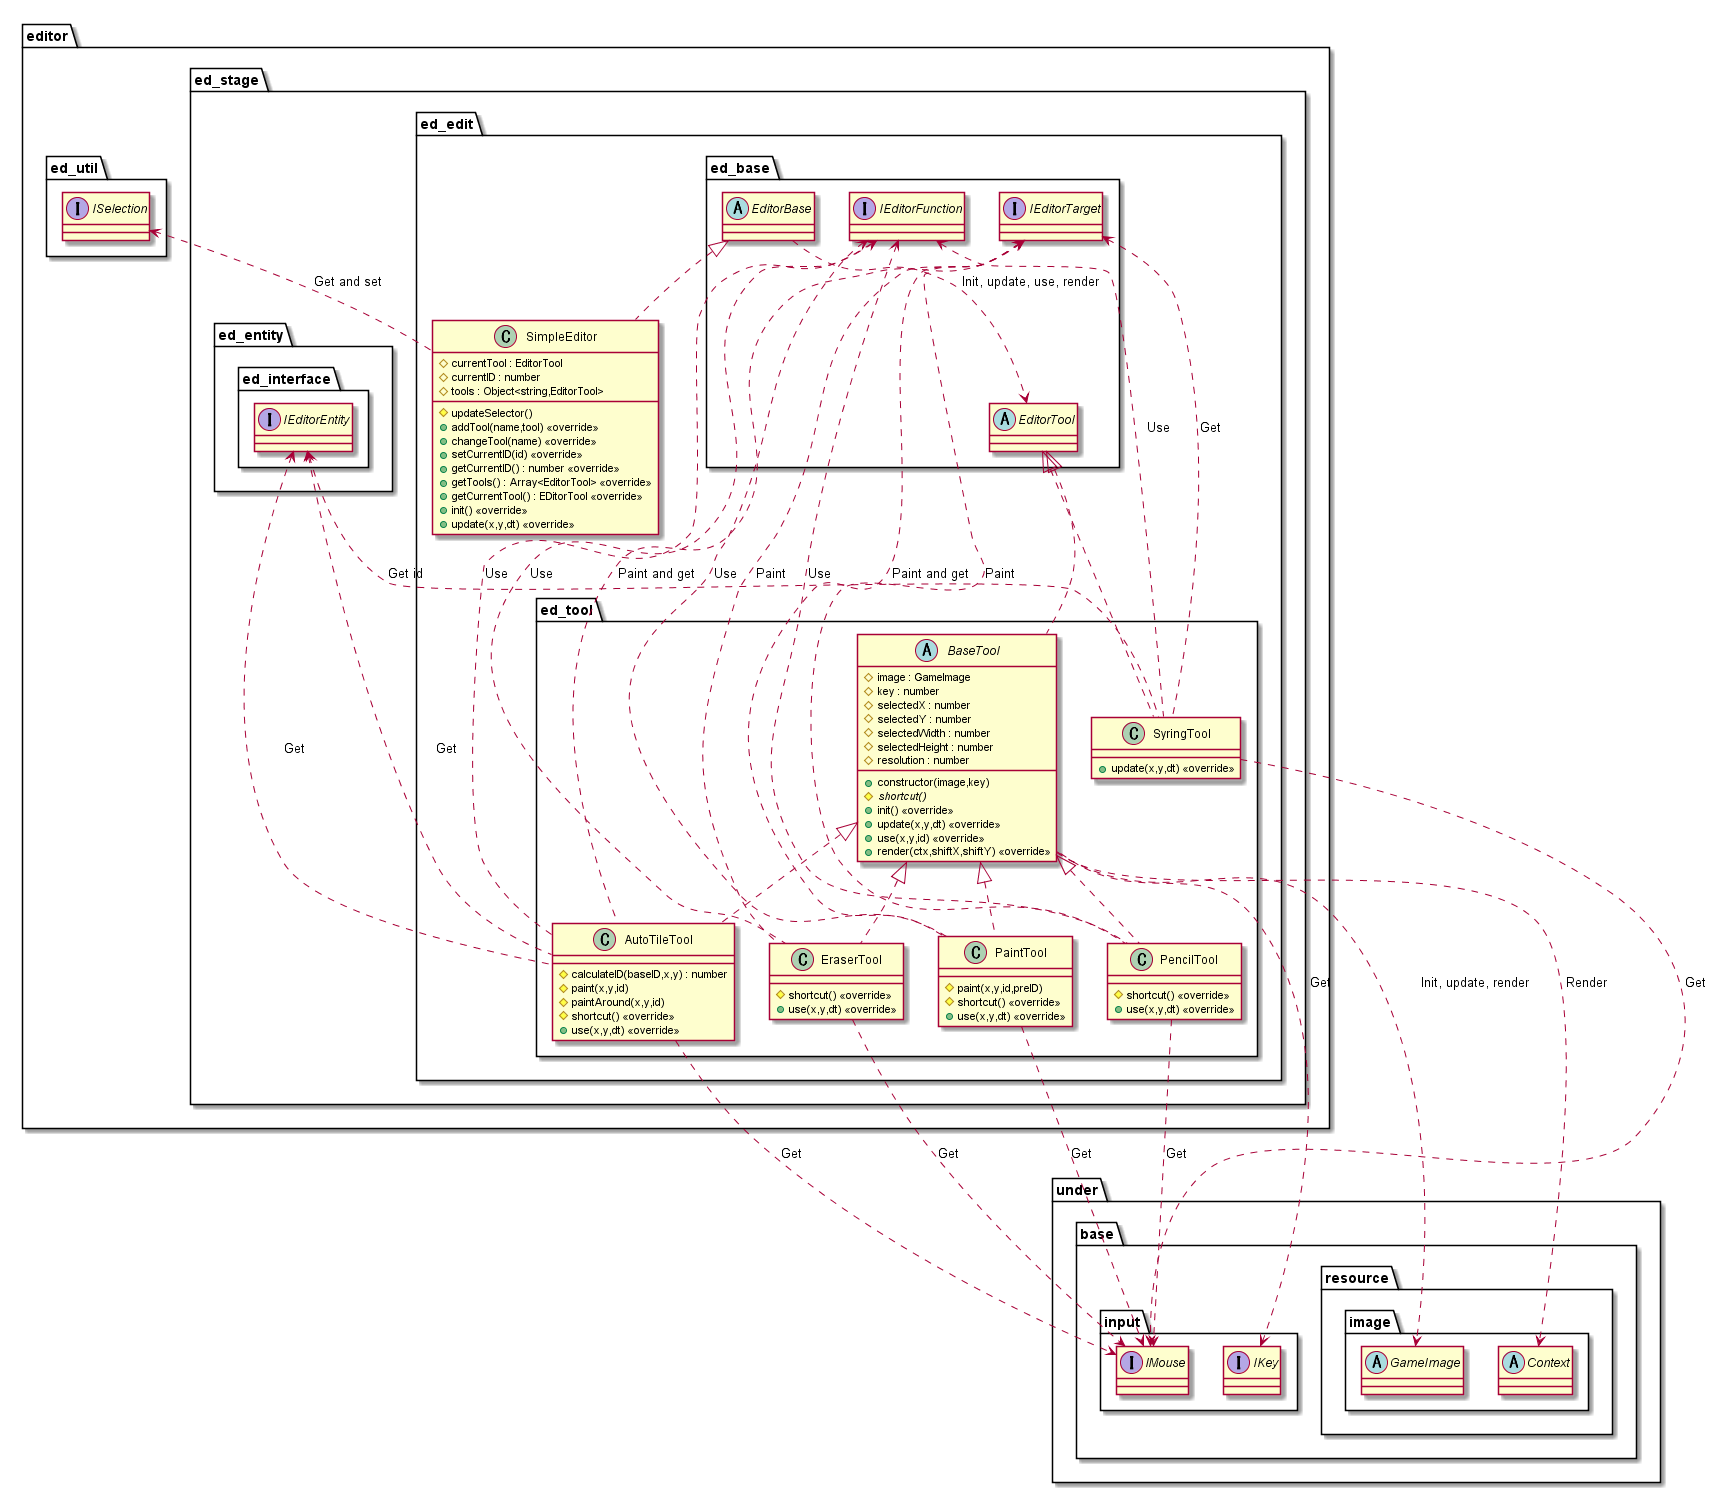

The diagram above was rendered by PlantUML. Its source (embedded in the PNG):
@startuml EditorEdit

package editor {
    package ed_stage {
        package ed_edit {
            package ed_tool {
                abstract BaseTool {
                    +constructor(image,key)
                    #image : GameImage
                    #key : number
                    #selectedX : number
                    #selectedY : number
                    #selectedWidth : number
                    #selectedHeight : number
                    #resolution : number
                    {abstract} #shortcut()
                    +init() <<override>>
                    +update(x,y,dt) <<override>>
                    +use(x,y,id) <<override>>
                    +render(ctx,shiftX,shiftY) <<override>>
                }
                class PencilTool {
                    #shortcut() <<override>>
                    +use(x,y,dt) <<override>>
                }
                class EraserTool {
                    #shortcut() <<override>>
                    +use(x,y,dt) <<override>>
                }
                class SyringTool {
                    +update(x,y,dt) <<override>>
                }
                class PaintTool {
                    #paint(x,y,id,preID)
                    #shortcut() <<override>>
                    +use(x,y,dt) <<override>>
                }
                class AutoTileTool {
                    #calculateID(baseID,x,y) : number
                    #paint(x,y,id)
                    #paintAround(x,y,id)
                    #shortcut() <<override>>
                    +use(x,y,dt) <<override>>
                }
            }
            class SimpleEditor {
                #currentTool : EditorTool
                #currentID : number
                #tools : Object<string,EditorTool>
                #updateSelector()
                +addTool(name,tool) <<override>>
                +changeTool(name) <<override>>
                +setCurrentID(id) <<override>>
                +getCurrentID() : number <<override>>
                +getTools() : Array<EditorTool> <<override>>
                +getCurrentTool() : EDitorTool <<override>>
                +init() <<override>>
                +update(x,y,dt) <<override>>
            }
        }
    }
}

package under {
    package base {
        package input {
            interface IKey
            interface IMouse
        }
        package resource {
            package image {
                abstract Context
                abstract GameImage
            }
        }
    }
}
package editor {
    package ed_stage {
        package ed_edit {
            package ed_base {
                abstract EditorBase
                abstract EditorTool
                interface IEditorFunction
                interface IEditorTarget
            }
        }
        package ed_entity {
            package ed_interface {
                interface IEditorEntity
            }
        }
    }
    package ed_util {
        interface ISelection
    }
}

EditorBase ..> EditorTool : Init, update, use, render

IKey <.. BaseTool : Get
BaseTool ..> Context : Render
BaseTool ..> GameImage : Init, update, render

PencilTool ..> IMouse : Get
IEditorFunction <.. PencilTool : Use
IEditorTarget <.. PencilTool : Paint

EraserTool ..> IMouse : Get
IEditorFunction <.. EraserTool : Use
IEditorTarget <.. EraserTool : Paint

SyringTool ..> IMouse : Get
IEditorFunction <.. SyringTool : Use
IEditorTarget <.. SyringTool : Get
IEditorEntity <.. SyringTool : Get id

PaintTool ..> IMouse : Get
IEditorFunction <.. PaintTool : Use
IEditorTarget <.. PaintTool : Paint and get
IEditorEntity <.. AutoTileTool : Get

AutoTileTool ..> IMouse : Get
IEditorFunction <.. AutoTileTool : Use
IEditorTarget <.. AutoTileTool : Paint and get
IEditorEntity <.. AutoTileTool : Get

ISelection <.. SimpleEditor : Get and set

EditorBase <|.. SimpleEditor

EditorTool <|.. BaseTool
BaseTool <|.. PencilTool
BaseTool <|.. EraserTool
EditorTool <|.. SyringTool
BaseTool <|.. PaintTool
BaseTool <|.. AutoTileTool

@enduml